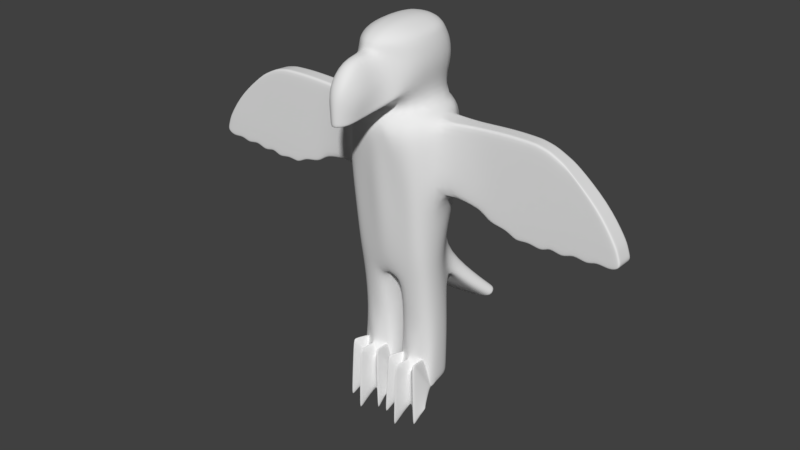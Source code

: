 # Source: birb.blend  (saved by Blender 2.79.0; exported with 4.5.12 LTS)
import bpy
from mathutils import Matrix  # noqa: F401  (used for matrix-valued properties, if any)

bpy.ops.wm.read_factory_settings(use_empty=True)
scene = bpy.context.scene
scene.name = 'Scene'

# ---- collections
col_collection_1 = bpy.data.collections.new('Collection 1'); scene.collection.children.link(col_collection_1)

# ---- world
world_world = bpy.data.worlds.new('World'); scene.world = world_world
world_world.color = (0.05088, 0.05088, 0.05088)
world_world.use_sun_shadow = False
world_world.sun_shadow_jitter_overblur = 0.0
world_world.cycles.sampling_method = 'MANUAL'

# ---- meshes
me_cube_001 = bpy.data.meshes.new('Cube.001')
me_cube_001.from_pydata([(0.6001, -0.3751, -0.2345), (0.6913, -0.5981, 2.674), (0.5566, 0.4715, -0.1627), (0.77, 0.4131, 2.746), (0.08939, 0.4715, -0.1627), (0.4654, 0.8, 2.807), (0.2442, -0.4381, -0.2345), (0.3655, -0.7703, 2.711), (0.5995, -0.2862, -1.09), (0.6855, 0.4034, -1.09), (0.2151, -0.2934, -1.09), (0.2151, 0.4034, -1.09), (0.7064, 0.5734, 1.608), (0.7064, -0.5739, 1.608), (0.4768, -0.6211, 1.608), (0.4827, 0.6195, 1.608), (0.7568, -0.2128, -0.2345), (0.7568, 0.1531, -0.2345), (0.8746, 0.254, 2.826), (0.8746, -0.2667, 2.826), (0.4813, 0.6102, 2.995), (0.4726, -0.353, 2.967), (0.0, 0.8, 2.826), (0.0, -0.8, 2.715), (0.0, -0.2959, -0.1111), (0.0, 0.3879, -0.1111), (0.09861, 0.1531, -0.2345), (0.09861, -0.221, -0.2345), (0.0, 0.6379, 1.608), (0.0, -0.716, 1.608), (0.7572, -0.1182, -1.09), (0.7572, 0.1835, -1.09), (0.0, -0.437, -0.1111), (0.0, 0.5409, -0.1398), (0.09474, 0.1835, -1.09), (0.09474, -0.1182, -1.09), (0.8702, 0.2126, 1.608), (0.8702, -0.2126, 1.608), (0.0, -0.5224, 4.341), (0.0, 0.4906, 4.341), (0.5988, 0.5296, 3.461), (0.5432, -0.6005, 3.381), (0.0, -0.7933, 3.159), (0.0, 0.8046, 3.482), (0.4928, 0.3436, 4.192), (0.4617, -0.3871, 4.161), (0.0, -0.5674, 2.983), (0.0, 0.7572, 3.028), (1.334, 0.1474, 2.848), (1.333, -0.1474, 2.847), (1.654, 0.1659, 1.538), (1.654, -0.1659, 1.538), (3.14, 0.1474, 2.638), (3.161, -0.1474, 2.644), (4.047, 0.1659, 1.696), (4.047, -0.1659, 1.696), (2.905, 0.1659, 1.665), (2.906, -0.1659, 1.666), (2.468, 0.1474, 2.878), (2.492, -0.1474, 2.884), (2.339, 0.1659, 1.175), (2.339, -0.1659, 1.175), (4.163, 0.1659, 1.357), (4.163, -0.1659, 1.357), (2.955, 0.1659, 1.295), (2.955, -0.1659, 1.295), (0.7092, 0.3398, -2.182), (0.1962, 0.3398, -2.182), (0.7875, 0.1402, -2.182), (0.06483, 0.1402, -2.182), (0.4166, 0.527, 0.2064), (0.6462, -0.4476, 0.2621), (0.4083, -0.4971, 0.2621), (0.2612, 0.5938, 0.2064), (0.7695, 0.1114, 0.2621), (0.7695, -0.2521, 0.2621), (0.0, -0.5469, 0.2621), (0.0, 0.5989, 0.2064), (0.7582, 1.089, -0.4677), (0.7878, 0.8315, -0.6114), (0.3257, 0.8315, -0.7034), (0.3895, 1.089, -0.5596), (0.0, 0.8315, -0.7285), (0.0, 1.089, -0.5847), (0.236, 0.7561, 3.476), (0.1958, 0.4906, 4.333), (0.3831, -0.7933, 3.151), (0.1958, -0.5225, 4.333), (0.0, 0.7661, 3.899), (0.5835, -0.5153, 3.923), (0.0, -0.8561, 3.926), (0.5926, 0.4903, 3.879), (0.156, -0.8562, 3.921), (0.2844, 0.7176, 3.891), (0.0, -1.774, 2.916), (0.1874, -1.538, 2.957), (0.0, -1.664, 3.592), (0.1607, -1.652, 3.528), (0.6701, -0.6292, -1.624), (0.6851, -0.626, -1.61), (0.6831, -0.5884, -1.605), (0.6677, -0.6068, -1.602), (0.1282, -0.6335, -1.614), (0.1409, -0.6365, -1.628), (0.1438, -0.6131, -1.607), (0.1311, -0.59, -1.611), (0.7712, -0.2611, -2.161), (0.07755, -0.2622, -2.16), (0.1899, -0.2771, -1.679), (0.2115, -0.2725, -1.685), (0.1698, -0.2451, -1.656), (0.1758, -0.2642, -1.681), (0.2882, -0.4342, -1.91), (0.3022, -0.4451, -1.858), (0.291, -0.4173, -1.853), (0.2752, -0.4324, -1.859), (0.5243, -0.4287, -1.859), (0.5088, -0.4141, -1.852), (0.4972, -0.4419, -1.858), (0.51, -0.4307, -1.907), (0.6389, -0.256, -1.673), (0.6399, -0.2371, -1.652), (0.6, -0.2655, -1.679), (0.6227, -0.2682, -1.672), (0.3981, -0.4071, -1.684), (0.4135, -0.4069, -1.685), (0.4282, -0.3804, -1.686), (0.4077, -0.382, -1.658), (0.3831, -0.3809, -1.686), (0.4071, -0.7602, -1.672), (0.41, -0.7214, -1.66), (0.3946, -0.7232, -1.659), (0.3968, -0.7602, -1.677), (0.5711, -0.4357, -2.582), (0.5275, -0.4201, -2.519), (0.4927, -0.4402, -2.581), (0.4935, -0.4094, -2.535), (0.5505, -0.4086, -2.534), (0.3031, -0.4431, -2.581), (0.2677, -0.4238, -2.517), (0.2263, -0.4392, -2.582), (0.2477, -0.412, -2.534), (0.3065, -0.4123, -2.535), (0.03997, -0.4333, -2.576), (0.06551, -0.4063, -2.529), (0.8149, -0.4325, -2.576), (0.7926, -0.4055, -2.528), (0.4671, -0.2962, -2.267), (0.4205, -0.3012, -2.277), (0.367, -0.3052, -2.286), (0.4262, -0.244, -2.19), (0.3846, -0.7796, -2.943), (0.4072, -0.7985, -2.923), (0.4172, -0.7793, -2.944), (0.3948, -0.7987, -2.923), (0.07959, -0.6345, -2.867), (0.09562, -0.6539, -2.853), (0.1027, -0.6385, -2.873), (0.07808, -0.6508, -2.852), (0.7141, -0.6294, -2.868), (0.7363, -0.6429, -2.846), (0.7309, -0.6275, -2.865), (0.7148, -0.6454, -2.85), (0.1991, 0.3523, -2.115), (0.7056, 0.3523, -2.115), (0.7829, 0.1531, -2.115), (0.06948, 0.1531, -2.115), (0.7952, -0.2198, -2.138), (0.06234, -0.2222, -2.141), (0.7982, -0.2488, -2.194), (0.7865, -0.2405, -2.206), (0.8002, -0.2264, -2.206), (0.7996, -0.2363, -2.193), (0.7965, -0.2403, -2.193), (0.7936, -0.2453, -2.196), (0.07147, -0.2429, -2.209), (0.05873, -0.2514, -2.197), (0.06218, -0.2476, -2.197), (0.06039, -0.2429, -2.196), (0.0582, -0.2388, -2.196), (0.05747, -0.2289, -2.208), (0.01223, -0.4465, -2.534), (0.02534, -0.4163, -2.499), (0.02937, -0.4163, -2.51), (0.02065, -0.4278, -2.533), (0.8096, -0.3984, -2.472), (0.834, -0.4322, -2.527), (0.8324, -0.4199, -2.527), (0.8198, -0.409, -2.511), (0.9968, 1.239, -0.9647), (1.0, 1.231, -0.9635), (0.519, 1.324, -1.131), (0.5219, 1.331, -1.13), (0.0, 1.357, -1.176), (0.0, 1.35, -1.176), (0.9674, 1.391, -0.8029), (0.9691, 1.39, -0.794), (0.5852, 1.483, -0.9614), (0.5854, 1.483, -0.9686), (0.0, 1.509, -1.007), (0.0, 1.509, -1.014), (0.2266, 0.8, 2.826), (0.0493, 0.2705, -0.1728), (0.0493, -0.2584, -0.1728), (0.2414, 0.6379, 1.608), (0.1827, -0.7851, 2.722), (0.2384, -0.6557, 1.608), (0.04469, 0.5062, -0.1513), (0.1221, -0.4375, -0.1728), (0.1344, 0.5989, 0.2064), (0.2041, -0.5288, 0.2621), (0.1947, 1.089, -0.5722), (0.1628, 0.8315, -0.7159), (0.2438, 1.267, -1.111), (0.2452, 1.274, -1.11), (0.277, 1.426, -0.9482), (0.2769, 1.426, -0.941), (0.6563, 0.6317, 2.681), (0.323, 0.4715, -0.1627), (0.4503, 0.4034, -1.09), (0.5946, 0.5893, 1.608), (0.4527, 0.3398, -2.182), (0.3272, 0.5543, 0.2064), (0.5738, 1.089, -0.5137), (0.5568, 0.8315, -0.6574), (0.4524, 0.3523, -2.115), (0.7439, 1.207, -1.004), (0.7436, 1.215, -1.004), (0.7614, 1.367, -0.8345), (0.7607, 1.367, -0.8426), (2.479, -0.1659, 1.62), (2.065, -0.1659, 1.582), (2.065, 0.1659, 1.582), (2.479, 0.1659, 1.62), (1.766, 0.1474, 2.876), (2.139, 0.1474, 2.89), (1.766, -0.1474, 2.874), (2.152, -0.1474, 2.893), (2.819, -0.1659, 1.158), (2.576, -0.1659, 1.258), (2.576, 0.1659, 1.258), (2.819, 0.1659, 1.158), (1.811, 0.1659, 1.336), (2.142, 0.1659, 1.341), (2.142, -0.1659, 1.341), (1.811, -0.1659, 1.336), (4.094, 0.1659, 1.582), (4.134, 0.1659, 1.469), (2.94, 0.1659, 1.417), (2.924, 0.1659, 1.541), (2.924, -0.1659, 1.541), (2.94, -0.1659, 1.417), (4.134, -0.1659, 1.469), (4.094, -0.1659, 1.582), (2.235, 0.1659, 1.472), (2.406, 0.1659, 1.363), (2.576, 0.1659, 1.505), (2.672, 0.1659, 1.391), (2.576, -0.1659, 1.505), (2.672, -0.1659, 1.391), (2.235, -0.1659, 1.472), (2.406, -0.1659, 1.363), (3.112, 0.1659, 1.68), (3.296, 0.1659, 1.677), (3.471, 0.1659, 1.667), (3.65, 0.1659, 1.661), (3.841, 0.1659, 1.668), (2.561, 0.1474, 2.871), (2.746, 0.1474, 2.832), (2.848, 0.1474, 2.792), (2.946, 0.1474, 2.745), (3.043, 0.1474, 2.693), (2.588, -0.1474, 2.878), (2.775, -0.1474, 2.84), (2.876, -0.1474, 2.799), (2.973, -0.1474, 2.751), (3.067, -0.1474, 2.699), (3.841, -0.1659, 1.668), (3.65, -0.1659, 1.661), (3.471, -0.1659, 1.667), (3.296, -0.1659, 1.677), (3.113, -0.1659, 1.68), (3.178, 0.1659, 1.18), (3.369, 0.1659, 1.32), (3.611, 0.1659, 1.22), (3.761, 0.1659, 1.325), (4.005, 0.1659, 1.259), (4.005, -0.1659, 1.259), (3.761, -0.1659, 1.325), (3.611, -0.1659, 1.22), (3.369, -0.1659, 1.32), (3.178, -0.1659, 1.18), (3.135, -0.1659, 1.557), (3.328, -0.1659, 1.558), (3.511, -0.1659, 1.552), (3.695, -0.1659, 1.548), (3.889, -0.1659, 1.556), (3.151, -0.1659, 1.433), (3.353, -0.1659, 1.44), (3.543, -0.1659, 1.438), (3.733, -0.1659, 1.437), (3.93, -0.1659, 1.445), (3.889, 0.1659, 1.556), (3.695, 0.1659, 1.548), (3.511, 0.1659, 1.552), (3.328, 0.1659, 1.558), (3.135, 0.1659, 1.557), (3.93, 0.1659, 1.445), (3.733, 0.1659, 1.437), (3.543, 0.1659, 1.438), (3.353, 0.1659, 1.44), (3.151, 0.1659, 1.433), (0.7353, 0.5367, 2.188), (0.7093, -0.6148, 2.181), (0.4206, -0.7028, 2.197), (0.468, 0.715, 2.217), (0.0, 0.7189, 2.217), (0.8724, 0.2396, 2.217), (0.8724, -0.2396, 2.217), (0.0, -0.7631, 2.202), (1.493, 0.1567, 2.195), (1.493, -0.1567, 2.195), (3.723, 0.1567, 2.169), (3.726, -0.1567, 2.17), (2.677, -0.1567, 2.274), (2.659, 0.1567, 2.269), (0.2106, -0.7264, 2.2), (0.234, 0.7189, 2.217), (0.6016, 0.6206, 2.203), (1.918, 0.1567, 2.246), (2.298, 0.1567, 2.27), (1.917, -0.1567, 2.244), (2.308, -0.1567, 2.273), (2.825, -0.1567, 2.274), (2.963, -0.1567, 2.261), (3.094, -0.1567, 2.241), (3.223, -0.1567, 2.219), (3.568, -0.1567, 2.162), (2.806, 0.1567, 2.269), (2.945, 0.1567, 2.256), (3.078, 0.1567, 2.237), (3.209, 0.1567, 2.215), (3.561, 0.1567, 2.161), (0.8746, -0.2303, 2.826), (1.333, -0.1273, 2.847), (1.654, -0.1432, 1.538), (3.16, -0.1273, 2.644), (4.047, -0.1432, 1.696), (2.491, -0.1273, 2.884), (2.339, -0.1432, 1.175), (4.163, -0.1432, 1.357), (2.955, -0.1432, 1.295), (2.576, -0.1432, 1.258), (2.819, -0.1432, 1.158), (1.766, -0.1273, 2.874), (2.151, -0.1273, 2.893), (4.094, -0.1432, 1.582), (4.134, -0.1432, 1.469), (1.811, -0.1432, 1.336), (2.142, -0.1432, 1.341), (3.178, -0.1432, 1.18), (3.369, -0.1432, 1.32), (3.611, -0.1432, 1.22), (3.761, -0.1432, 1.325), (4.005, -0.1432, 1.259), (2.586, -0.1273, 2.878), (2.773, -0.1273, 2.839), (2.874, -0.1273, 2.799), (2.971, -0.1273, 2.751), (3.066, -0.1273, 2.699), (3.726, -0.1353, 2.17), (2.47, 0.129, 2.879), (1.766, 0.129, 2.876), (2.14, 0.129, 2.89), (4.094, 0.1451, 1.582), (4.134, 0.1451, 1.469), (2.563, 0.129, 2.872), (2.748, 0.129, 2.833), (2.85, 0.129, 2.792), (2.948, 0.129, 2.745), (3.045, 0.129, 2.693), (0.8746, 0.2282, 2.826), (1.334, 0.129, 2.848), (1.654, 0.1451, 1.538), (3.141, 0.129, 2.639), (4.047, 0.1451, 1.696), (2.339, 0.1451, 1.175), (4.163, 0.1451, 1.357), (2.955, 0.1451, 1.295), (2.576, 0.1451, 1.258), (2.819, 0.1451, 1.158), (1.811, 0.1451, 1.336), (2.142, 0.1451, 1.341), (3.178, 0.1451, 1.18), (3.369, 0.1451, 1.32), (3.611, 0.1451, 1.22), (3.761, 0.1451, 1.325), (4.005, 0.1451, 1.259), (3.723, 0.1371, 2.169), (0.0, -1.39, 2.979), (0.0, -1.355, 3.975), (0.1582, -1.348, 3.921), (0.2228, -1.27, 3.005), (0.5615, 0.5502, 0.9073), (0.6763, -0.5132, 0.9351), (0.4425, -0.5598, 0.9351), (0.372, 0.6067, 0.9073), (0.8199, 0.162, 0.9351), (0.8199, -0.2354, 0.9351), (0.0, -0.6401, 0.9351), (0.0, 0.6184, 0.9073), (0.1879, 0.6184, 0.9073), (0.2213, -0.5973, 0.9351), (0.4609, 0.5718, 0.9073), (0.0, 0.8011, 3.696), (0.6135, 0.5252, 3.675), (0.2696, -0.8194, 3.544), (0.6115, -0.5593, 3.653), (0.2761, 0.7527, 3.688), (0.1722, -1.615, 3.236), (0.0, -1.742, 3.248), (0.3432, -1.325, 3.461), (0.3684, -0.7967, 3.202), (0.1854, -1.548, 2.993), (0.2184, -1.278, 3.064), (0.0, -1.77, 2.959), (0.5375, -0.4511, 4.047), (0.0, -0.9408, 4.096), (0.2719, 0.639, 4.107), (0.0, 0.6874, 4.115), (0.5475, 0.4126, 4.04), (0.1759, -0.9408, 4.089)], [], [(328, 217, 3, 312), (318, 19, 1, 313), (19, 21, 1), (313, 1, 7, 314), (175, 180, 69, 150), (327, 201, 5, 315), (16, 0, 8, 30), (26, 4, 11, 34), (218, 2, 9, 219), (0, 6, 10, 8), (404, 13, 14, 405), (408, 37, 13, 404), (413, 220, 12, 403), (326, 314, 7, 205), (403, 12, 36, 407), (407, 408, 75, 74), (6, 27, 35, 10), (27, 26, 34, 35), (2, 17, 31, 9), (5, 201, 22, 47, 20), (428, 429, 39, 85), (164, 165, 68, 66), (225, 164, 66, 221), (41, 86, 46, 21), (7, 21, 46), (207, 202, 25, 33), (3, 20, 18), (18, 20, 21, 19, 343, 381), (412, 206, 29, 409), (46, 23, 205, 7), (312, 3, 18, 317), (317, 18, 48, 320), (202, 203, 24, 25), (203, 208, 32, 24), (215, 214, 193, 200), (20, 47, 84, 40), (85, 39, 38, 87), (42, 86, 402, 399), (40, 41, 21, 20), (1, 21, 7), (20, 3, 217, 5), (307, 247, 62, 286), (36, 50, 383), (318, 37, 51, 321), (343, 19, 49, 344), (370, 346, 53, 323), (342, 271, 52, 322), (369, 276, 53, 346), (337, 277, 55, 323), (332, 230, 57, 324), (355, 237, 59, 348), (330, 235, 58, 325), (392, 243, 60, 386), (397, 286, 62, 387), (390, 241, 64, 388), (297, 251, 65, 291), (261, 244, 61, 239), (357, 252, 63, 350), (257, 248, 64, 241), (107, 111, 110, 178, 177), (182, 175, 150), (159, 161, 133, 145), (166, 163, 67, 69), (68, 171, 170, 150), (411, 209, 77, 410), (208, 210, 76, 32), (2, 70, 74, 17), (227, 229, 195, 189), (16, 75, 71, 0), (0, 71, 72, 6), (212, 82, 194, 213), (224, 80, 191, 226), (211, 81, 197, 216), (223, 78, 196, 228), (209, 73, 81, 211), (207, 33, 82, 212), (222, 70, 78, 223), (70, 2, 79, 78), (218, 4, 80, 224), (41, 422, 86), (44, 85, 87, 45), (430, 428, 85, 44), (415, 418, 93, 91), (46, 86, 42), (426, 431, 92, 89), (426, 89, 91, 430), (431, 427, 90, 92), (418, 414, 88, 93), (423, 425, 94, 95), (401, 400, 96, 97), (421, 401, 97, 419), (399, 402, 95, 94), (84, 47, 43), (115, 108, 104), (67, 221, 66, 150), (122, 126, 117), (155, 157, 143, 140), (123, 116, 101), (127, 121, 8), (131, 124, 113), (128, 109, 114), (8, 10, 127), (169, 99, 160, 186), (168, 166, 69, 180, 179), (111, 107, 105), (102, 176, 181, 158), (106, 120, 100), (98, 119, 134, 162), (118, 125, 130), (132, 112, 139, 154), (136, 142, 148), (170, 185, 150), (66, 68, 150), (132, 154, 152, 129), (119, 129, 152, 134), (143, 157, 158, 181, 184), (141, 144, 149), (167, 121, 173, 172), (127, 10, 110), (69, 67, 150), (112, 103, 156, 139), (98, 99, 100, 101), (102, 103, 104, 105), (108, 109, 110, 111), (112, 113, 114, 115), (116, 117, 118, 119), (120, 121, 122, 123), (124, 125, 126, 127, 128), (129, 130, 131, 132), (119, 98, 101, 116), (110, 168, 179, 178), (120, 106, 174, 173, 121), (123, 101, 100, 120), (104, 108, 111, 105), (103, 112, 115, 104), (129, 119, 118, 130), (177, 176, 102, 105, 107), (108, 115, 114, 109), (113, 124, 128, 114), (125, 118, 117, 126), (116, 123, 122, 117), (165, 167, 172, 171, 68), (109, 128, 127, 110), (126, 122, 121, 127), (112, 132, 131, 113), (124, 131, 130, 125), (102, 158, 156, 103), (98, 162, 160, 99), (151, 153, 138, 135), (133, 134, 135, 136, 137), (138, 139, 140, 141, 142), (149, 144, 183, 182, 150), (146, 147, 150, 185, 188), (147, 148, 149, 150), (145, 133, 137, 146), (135, 138, 142, 136), (144, 141, 140, 143), (136, 148, 147, 137), (141, 149, 148, 142), (159, 145, 187, 186, 160), (153, 151, 152, 154), (157, 155, 156, 158), (161, 159, 160, 162), (133, 161, 162, 134), (145, 146, 188, 187), (143, 184, 183, 144), (155, 140, 139, 156), (138, 153, 154, 139), (151, 135, 134, 152), (146, 137, 147), (35, 34, 166, 168), (30, 8, 121, 167), (34, 11, 163, 166), (219, 9, 164, 225), (9, 31, 165, 164), (10, 35, 168, 110), (169, 170, 171, 172, 173, 174), (175, 176, 177, 178, 179, 180), (181, 182, 183, 184), (185, 186, 187, 188), (181, 176, 175, 182), (169, 186, 185, 170), (99, 169, 174, 106, 100), (196, 190, 189, 195), (226, 191, 192, 227), (213, 194, 193, 214), (215, 200, 199, 216), (228, 196, 195, 229), (78, 79, 190, 196), (198, 215, 216, 197), (191, 213, 214, 192), (4, 207, 212, 80), (77, 209, 211, 83), (83, 211, 216, 199), (80, 212, 213, 191), (6, 72, 210, 208), (406, 73, 209, 411), (198, 192, 214, 215), (27, 6, 208, 203), (26, 27, 203, 202), (405, 14, 206, 412), (4, 26, 202, 207), (319, 326, 205, 23), (316, 22, 201, 327), (197, 228, 229, 198), (190, 226, 227, 189), (11, 219, 225, 163), (2, 218, 224, 79), (73, 222, 223, 81), (81, 223, 228, 197), (79, 224, 226, 190), (192, 198, 229, 227), (163, 225, 221, 67), (406, 15, 220, 413), (4, 218, 219, 11), (315, 5, 217, 328), (243, 255, 240, 60), (255, 257, 241, 240), (251, 259, 238, 65), (259, 261, 239, 238), (386, 60, 240, 389), (389, 240, 241, 390), (320, 48, 234, 329), (329, 234, 235, 330), (344, 49, 236, 354), (354, 236, 237, 355), (321, 51, 231, 331), (331, 231, 230, 332), (230, 231, 260, 258), (258, 260, 261, 259), (57, 230, 258, 250), (250, 258, 259, 251), (232, 233, 256, 254), (254, 256, 257, 255), (50, 232, 254, 242), (242, 254, 255, 243), (233, 56, 249, 256), (256, 249, 248, 257), (347, 55, 253, 356), (356, 253, 252, 357), (231, 51, 245, 260), (260, 245, 244, 261), (281, 57, 250, 292), (292, 250, 251, 297), (383, 50, 242, 391), (391, 242, 243, 392), (266, 54, 246, 302), (302, 246, 247, 307), (249, 306, 311, 248), (306, 305, 310, 311), (305, 304, 309, 310), (304, 303, 308, 309), (303, 302, 307, 308), (56, 262, 306, 249), (262, 263, 305, 306), (263, 264, 304, 305), (264, 265, 303, 304), (265, 266, 302, 303), (253, 296, 301, 252), (296, 295, 300, 301), (295, 294, 299, 300), (294, 293, 298, 299), (293, 292, 297, 298), (55, 277, 296, 253), (277, 278, 295, 296), (278, 279, 294, 295), (279, 280, 293, 294), (280, 281, 292, 293), (252, 301, 287, 63), (301, 300, 288, 287), (300, 299, 289, 288), (299, 298, 290, 289), (298, 297, 291, 290), (388, 64, 282, 393), (393, 282, 283, 394), (394, 283, 284, 395), (395, 284, 285, 396), (396, 285, 286, 397), (324, 57, 281, 333), (333, 281, 280, 334), (334, 280, 279, 335), (335, 279, 278, 336), (336, 278, 277, 337), (348, 59, 272, 365), (365, 272, 273, 366), (366, 273, 274, 367), (367, 274, 275, 368), (368, 275, 276, 369), (325, 58, 267, 338), (338, 267, 268, 339), (339, 268, 269, 340), (340, 269, 270, 341), (341, 270, 271, 342), (248, 311, 282, 64), (311, 310, 283, 282), (310, 309, 284, 283), (309, 308, 285, 284), (308, 307, 286, 285), (265, 341, 342, 266), (264, 340, 341, 265), (263, 339, 340, 264), (262, 338, 339, 263), (56, 325, 338, 262), (275, 336, 337, 276), (274, 335, 336, 275), (273, 334, 335, 274), (272, 333, 334, 273), (59, 324, 333, 272), (236, 331, 332, 237), (49, 321, 331, 236), (232, 329, 330, 233), (50, 320, 329, 232), (15, 315, 328, 220), (28, 316, 327, 204), (29, 206, 326, 319), (233, 330, 325, 56), (237, 332, 324, 59), (276, 337, 323, 53), (266, 342, 322, 54), (347, 370, 323, 55), (19, 318, 321, 49), (36, 317, 320, 50), (12, 312, 317, 36), (206, 14, 314, 326), (204, 327, 315, 15), (13, 313, 314, 14), (37, 318, 313, 13), (220, 328, 312, 12), (385, 398, 370, 347), (379, 368, 369, 380), (378, 367, 368, 379), (377, 366, 367, 378), (376, 365, 366, 377), (371, 348, 365, 376), (288, 363, 364, 287), (289, 362, 363, 288), (290, 361, 362, 289), (291, 360, 361, 290), (65, 351, 360, 291), (245, 358, 359, 244), (51, 345, 358, 245), (374, 356, 357, 375), (385, 347, 356, 374), (372, 354, 355, 373), (382, 344, 354, 372), (239, 352, 353, 238), (61, 349, 352, 239), (375, 357, 350, 387), (238, 353, 351, 65), (287, 364, 350, 63), (244, 359, 349, 61), (373, 355, 348, 371), (380, 369, 346, 384), (398, 384, 346, 370), (381, 343, 344, 382), (37, 345, 51), (17, 16, 30, 31), (75, 16, 17, 74), (18, 381, 382, 48), (322, 52, 384, 398), (271, 380, 384, 52), (235, 373, 371, 58), (247, 375, 387, 62), (31, 30, 167, 165), (48, 382, 372, 234), (234, 372, 373, 235), (54, 385, 374, 246), (246, 374, 375, 247), (58, 371, 376, 267), (267, 376, 377, 268), (268, 377, 378, 269), (269, 378, 379, 270), (270, 379, 380, 271), (54, 322, 398, 385), (363, 396, 397, 364), (362, 395, 396, 363), (361, 394, 395, 362), (360, 393, 394, 361), (351, 388, 393, 360), (358, 391, 392, 359), (345, 383, 391, 358), (352, 389, 390, 353), (349, 386, 389, 352), (353, 390, 388, 351), (364, 397, 387, 350), (359, 392, 386, 349), (37, 36, 383, 345), (416, 92, 401, 421), (92, 90, 400, 401), (73, 406, 413, 222), (72, 405, 412, 210), (15, 406, 411, 204), (204, 411, 410, 28), (210, 412, 409, 76), (36, 37, 408, 407), (70, 403, 407, 74), (222, 413, 403, 70), (75, 408, 404, 71), (71, 404, 405, 72), (422, 416, 421, 424), (424, 421, 419, 423), (97, 96, 420, 419), (417, 41, 40, 415), (84, 43, 414, 418), (89, 92, 416, 417), (89, 417, 415, 91), (402, 424, 423, 95), (86, 422, 424, 402), (419, 420, 425, 423), (417, 416, 422, 41), (40, 84, 418, 415), (87, 38, 427, 431), (45, 426, 430, 44), (45, 87, 431, 426), (91, 93, 428, 430), (93, 88, 429, 428)])
me_cube_001.polygons.foreach_set('use_smooth', [True] * 416)
me_cube_001.use_remesh_preserve_volume = False
me_cube_001.use_remesh_preserve_attributes = False
me_cube_001.use_mirror_vertex_groups = False
me_cube_001.update()

# ---- objects
ob_cube = bpy.data.objects.new('Cube', me_cube_001)

# ---- transforms, parenting, visibility, modifiers, constraints
ob_cube.location = (0.0, 0.0, 0.0)
ob_cube.scale = (0.294, 0.294, 0.294)
ob_cube.lineart.crease_threshold = 0.0
_m = ob_cube.modifiers.new('Mirror', 'MIRROR')
_m.use_clip = True
_m = ob_cube.modifiers.new('Subsurf', 'SUBSURF')
_m.uv_smooth = 'PRESERVE_CORNERS'
_m.quality = 2
_m.levels = 2
_m.show_only_control_edges = False

# ---- collection membership
col_collection_1.objects.link(ob_cube)

# ---- scene / render settings (as saved in the file)
scene.frame_start = 1; scene.frame_end = 250; scene.frame_set(1)
scene.render.engine = 'BLENDER_EEVEE_NEXT'
scene.render.resolution_percentage = 50
scene.render.dither_intensity = 0.0
scene.cycles.use_denoising = False
scene.cycles.samples = 128
scene.cycles.sampling_pattern = 'TABULATED_SOBOL'
scene.cycles.use_adaptive_sampling = False
scene.cycles.use_light_tree = False
scene.cycles.blur_glossy = 0.0
scene.cycles.sample_clamp_indirect = 0.0
scene.view_settings.view_transform = 'Standard'
bpy.context.view_layer.update()

# ---- added for rendering (the .blend has no active camera and no usable light): camera, sun
cam_auto = bpy.data.cameras.new('AutoCamera')
cam_auto.lens = 50.0
cam_auto.sensor_width = 36.0
cam_auto.clip_end = 1000.0
ob_auto_camera = bpy.data.objects.new('AutoCamera', cam_auto)
scene.collection.objects.link(ob_auto_camera)
ob_auto_camera.location = (3.13903, -3.80578, 2.71662)
ob_auto_camera.rotation_euler = (1.09748, -7.21219e-08, 0.694738)
scene.camera = ob_auto_camera
light_auto_sun = bpy.data.lights.new('AutoSun', 'SUN')
light_auto_sun.energy = 3.0
light_auto_sun.angle = 0.0523599
ob_auto_sun = bpy.data.objects.new('AutoSun', light_auto_sun)
scene.collection.objects.link(ob_auto_sun)
ob_auto_sun.rotation_euler = (0.872665, 0.174533, 0.523599)
bpy.context.view_layer.update()
